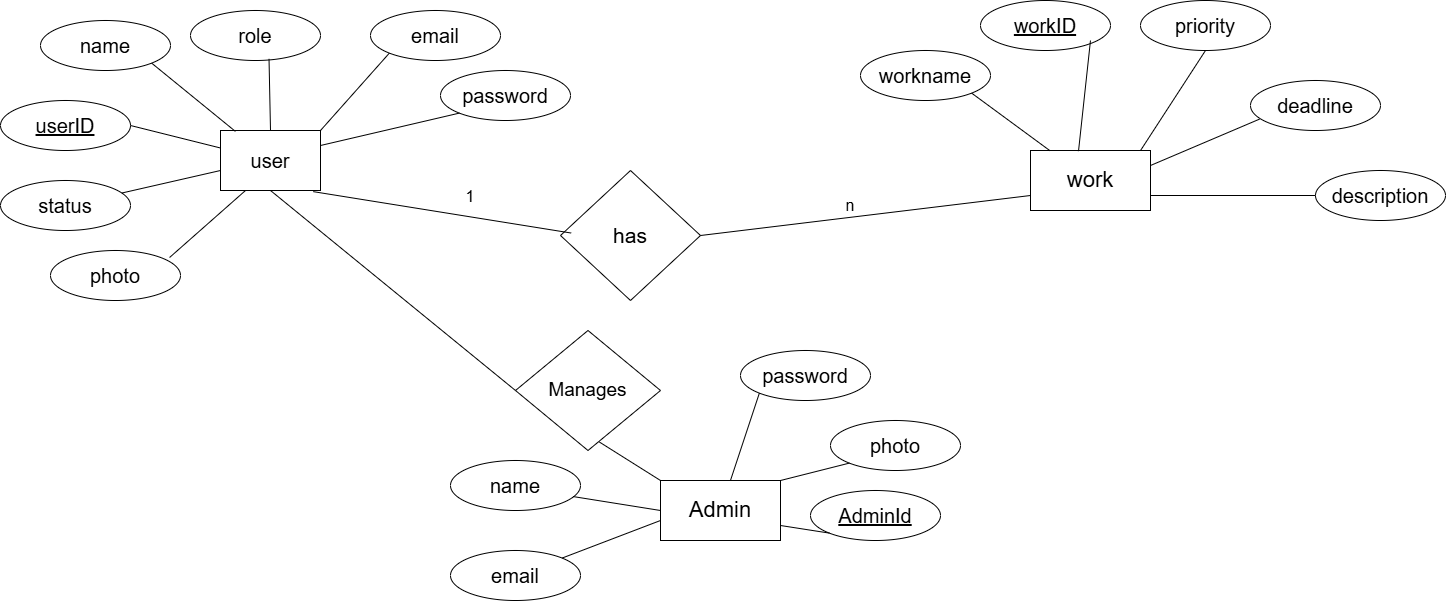

The diagram above was exported from draw.io. Its source (the exported page's mxGraphModel, read from the mxfile embedded in the PNG):
<mxGraphModel dx="2085" dy="673" grid="1" gridSize="10" guides="1" tooltips="1" connect="1" arrows="1" fold="1" page="1" pageScale="1" pageWidth="850" pageHeight="1100" math="0" shadow="0" extFonts="Permanent Marker^https://fonts.googleapis.com/css?family=Permanent+Marker">
  <root>
    <mxCell id="0" />
    <mxCell id="1" parent="0" />
    <mxCell id="J447pdlNwMHqJqHyIwbw-1" value="&lt;font style=&quot;font-size: 20px;&quot;&gt;user&lt;/font&gt;" style="rounded=0;whiteSpace=wrap;html=1;" vertex="1" parent="1">
      <mxGeometry x="50" y="140" width="100" height="60" as="geometry" />
    </mxCell>
    <mxCell id="J447pdlNwMHqJqHyIwbw-5" value="&lt;font style=&quot;font-size: 20px;&quot;&gt;name&lt;/font&gt;" style="ellipse;whiteSpace=wrap;html=1;" vertex="1" parent="1">
      <mxGeometry x="-130" y="30" width="130" height="50" as="geometry" />
    </mxCell>
    <mxCell id="J447pdlNwMHqJqHyIwbw-6" value="&lt;font style=&quot;font-size: 20px;&quot;&gt;role&lt;/font&gt;" style="ellipse;whiteSpace=wrap;html=1;" vertex="1" parent="1">
      <mxGeometry x="20" y="20" width="130" height="50" as="geometry" />
    </mxCell>
    <mxCell id="J447pdlNwMHqJqHyIwbw-7" value="&lt;font style=&quot;font-size: 20px;&quot;&gt;&lt;u&gt;userID&lt;/u&gt;&lt;/font&gt;" style="ellipse;whiteSpace=wrap;html=1;" vertex="1" parent="1">
      <mxGeometry x="-170" y="110" width="130" height="50" as="geometry" />
    </mxCell>
    <mxCell id="J447pdlNwMHqJqHyIwbw-8" value="&lt;font style=&quot;font-size: 20px;&quot;&gt;email&lt;/font&gt;" style="ellipse;whiteSpace=wrap;html=1;" vertex="1" parent="1">
      <mxGeometry x="200" y="20" width="130" height="50" as="geometry" />
    </mxCell>
    <mxCell id="J447pdlNwMHqJqHyIwbw-10" value="&lt;span style=&quot;font-size: 20px;&quot;&gt;status&lt;/span&gt;" style="ellipse;whiteSpace=wrap;html=1;" vertex="1" parent="1">
      <mxGeometry x="-170" y="190" width="130" height="50" as="geometry" />
    </mxCell>
    <mxCell id="J447pdlNwMHqJqHyIwbw-11" value="&lt;font style=&quot;font-size: 20px;&quot;&gt;photo&lt;/font&gt;" style="ellipse;whiteSpace=wrap;html=1;" vertex="1" parent="1">
      <mxGeometry x="-120" y="260" width="130" height="50" as="geometry" />
    </mxCell>
    <mxCell id="J447pdlNwMHqJqHyIwbw-12" value="&lt;font style=&quot;font-size: 22px;&quot;&gt;work&lt;/font&gt;" style="rounded=0;whiteSpace=wrap;html=1;" vertex="1" parent="1">
      <mxGeometry x="860" y="160" width="120" height="60" as="geometry" />
    </mxCell>
    <mxCell id="J447pdlNwMHqJqHyIwbw-13" value="&lt;font style=&quot;font-size: 20px;&quot;&gt;priority&lt;/font&gt;" style="ellipse;whiteSpace=wrap;html=1;" vertex="1" parent="1">
      <mxGeometry x="970" y="10" width="130" height="50" as="geometry" />
    </mxCell>
    <mxCell id="J447pdlNwMHqJqHyIwbw-15" value="&lt;font style=&quot;font-size: 20px;&quot;&gt;name&lt;/font&gt;" style="ellipse;whiteSpace=wrap;html=1;" vertex="1" parent="1">
      <mxGeometry x="280" y="470" width="130" height="50" as="geometry" />
    </mxCell>
    <mxCell id="J447pdlNwMHqJqHyIwbw-16" value="&lt;font style=&quot;font-size: 20px;&quot;&gt;photo&lt;/font&gt;" style="ellipse;whiteSpace=wrap;html=1;" vertex="1" parent="1">
      <mxGeometry x="660" y="430" width="130" height="50" as="geometry" />
    </mxCell>
    <mxCell id="J447pdlNwMHqJqHyIwbw-17" value="&lt;font style=&quot;font-size: 20px;&quot;&gt;password&lt;/font&gt;" style="ellipse;whiteSpace=wrap;html=1;" vertex="1" parent="1">
      <mxGeometry x="270" y="80" width="130" height="50" as="geometry" />
    </mxCell>
    <mxCell id="J447pdlNwMHqJqHyIwbw-18" value="&lt;font style=&quot;font-size: 20px;&quot;&gt;password&lt;/font&gt;" style="ellipse;whiteSpace=wrap;html=1;" vertex="1" parent="1">
      <mxGeometry x="570" y="360" width="130" height="50" as="geometry" />
    </mxCell>
    <mxCell id="J447pdlNwMHqJqHyIwbw-19" value="&lt;font style=&quot;font-size: 20px;&quot;&gt;email&lt;/font&gt;" style="ellipse;whiteSpace=wrap;html=1;" vertex="1" parent="1">
      <mxGeometry x="280" y="560" width="130" height="50" as="geometry" />
    </mxCell>
    <mxCell id="J447pdlNwMHqJqHyIwbw-21" value="&lt;font style=&quot;font-size: 20px;&quot;&gt;description&lt;/font&gt;" style="ellipse;whiteSpace=wrap;html=1;" vertex="1" parent="1">
      <mxGeometry x="1145" y="180" width="130" height="50" as="geometry" />
    </mxCell>
    <mxCell id="J447pdlNwMHqJqHyIwbw-22" value="&lt;font style=&quot;font-size: 20px;&quot;&gt;deadline&lt;/font&gt;" style="ellipse;whiteSpace=wrap;html=1;" vertex="1" parent="1">
      <mxGeometry x="1080" y="90" width="130" height="50" as="geometry" />
    </mxCell>
    <mxCell id="J447pdlNwMHqJqHyIwbw-23" value="&lt;font style=&quot;font-size: 20px;&quot;&gt;workname&lt;/font&gt;" style="ellipse;whiteSpace=wrap;html=1;" vertex="1" parent="1">
      <mxGeometry x="690" y="60" width="130" height="50" as="geometry" />
    </mxCell>
    <mxCell id="J447pdlNwMHqJqHyIwbw-24" value="&lt;font style=&quot;font-size: 20px;&quot;&gt;&lt;u&gt;workID&lt;/u&gt;&lt;/font&gt;" style="ellipse;whiteSpace=wrap;html=1;" vertex="1" parent="1">
      <mxGeometry x="810" y="10" width="130" height="50" as="geometry" />
    </mxCell>
    <mxCell id="J447pdlNwMHqJqHyIwbw-28" value="" style="endArrow=none;html=1;rounded=0;fontSize=12;startSize=8;endSize=8;curved=1;entryX=0;entryY=1;entryDx=0;entryDy=0;exitX=1;exitY=0;exitDx=0;exitDy=0;" edge="1" parent="1" source="J447pdlNwMHqJqHyIwbw-1" target="J447pdlNwMHqJqHyIwbw-8">
      <mxGeometry width="50" height="50" relative="1" as="geometry">
        <mxPoint x="150" y="130" as="sourcePoint" />
        <mxPoint x="200" y="80" as="targetPoint" />
      </mxGeometry>
    </mxCell>
    <mxCell id="J447pdlNwMHqJqHyIwbw-29" value="" style="endArrow=none;html=1;rounded=0;fontSize=12;startSize=8;endSize=8;curved=1;entryX=0.604;entryY=0.968;entryDx=0;entryDy=0;entryPerimeter=0;exitX=0.5;exitY=0;exitDx=0;exitDy=0;" edge="1" parent="1" source="J447pdlNwMHqJqHyIwbw-1" target="J447pdlNwMHqJqHyIwbw-6">
      <mxGeometry width="50" height="50" relative="1" as="geometry">
        <mxPoint x="100" y="140" as="sourcePoint" />
        <mxPoint x="150" y="90" as="targetPoint" />
      </mxGeometry>
    </mxCell>
    <mxCell id="J447pdlNwMHqJqHyIwbw-30" value="" style="endArrow=none;html=1;rounded=0;fontSize=12;startSize=8;endSize=8;curved=1;exitX=1;exitY=0.5;exitDx=0;exitDy=0;" edge="1" parent="1" source="J447pdlNwMHqJqHyIwbw-7" target="J447pdlNwMHqJqHyIwbw-1">
      <mxGeometry width="50" height="50" relative="1" as="geometry">
        <mxPoint x="-10" y="150" as="sourcePoint" />
        <mxPoint x="40" y="100" as="targetPoint" />
      </mxGeometry>
    </mxCell>
    <mxCell id="J447pdlNwMHqJqHyIwbw-31" value="" style="endArrow=none;html=1;rounded=0;fontSize=12;startSize=8;endSize=8;curved=1;entryX=0.149;entryY=0.015;entryDx=0;entryDy=0;entryPerimeter=0;exitX=1;exitY=1;exitDx=0;exitDy=0;" edge="1" parent="1" source="J447pdlNwMHqJqHyIwbw-5" target="J447pdlNwMHqJqHyIwbw-1">
      <mxGeometry width="50" height="50" relative="1" as="geometry">
        <mxPoint x="-30" y="110" as="sourcePoint" />
        <mxPoint x="20" y="60" as="targetPoint" />
      </mxGeometry>
    </mxCell>
    <mxCell id="J447pdlNwMHqJqHyIwbw-32" value="" style="endArrow=none;html=1;rounded=0;fontSize=12;startSize=8;endSize=8;curved=1;entryX=0.25;entryY=1;entryDx=0;entryDy=0;exitX=0.916;exitY=0.14;exitDx=0;exitDy=0;exitPerimeter=0;" edge="1" parent="1" source="J447pdlNwMHqJqHyIwbw-11" target="J447pdlNwMHqJqHyIwbw-1">
      <mxGeometry width="50" height="50" relative="1" as="geometry">
        <mxPoint x="-10" y="270" as="sourcePoint" />
        <mxPoint x="40" y="220" as="targetPoint" />
      </mxGeometry>
    </mxCell>
    <mxCell id="J447pdlNwMHqJqHyIwbw-33" value="" style="endArrow=none;html=1;rounded=0;fontSize=12;startSize=8;endSize=8;curved=1;" edge="1" parent="1" source="J447pdlNwMHqJqHyIwbw-10">
      <mxGeometry width="50" height="50" relative="1" as="geometry">
        <mxPoint y="230" as="sourcePoint" />
        <mxPoint x="50" y="180" as="targetPoint" />
      </mxGeometry>
    </mxCell>
    <mxCell id="J447pdlNwMHqJqHyIwbw-34" value="" style="endArrow=none;html=1;rounded=0;fontSize=12;startSize=8;endSize=8;curved=1;entryX=0;entryY=1;entryDx=0;entryDy=0;exitX=1;exitY=0.25;exitDx=0;exitDy=0;" edge="1" parent="1" source="J447pdlNwMHqJqHyIwbw-1" target="J447pdlNwMHqJqHyIwbw-17">
      <mxGeometry width="50" height="50" relative="1" as="geometry">
        <mxPoint x="210" y="170" as="sourcePoint" />
        <mxPoint x="260" y="120" as="targetPoint" />
      </mxGeometry>
    </mxCell>
    <mxCell id="J447pdlNwMHqJqHyIwbw-35" value="&lt;font style=&quot;font-size: 21px;&quot;&gt;has&lt;/font&gt;" style="rhombus;whiteSpace=wrap;html=1;" vertex="1" parent="1">
      <mxGeometry x="390" y="180" width="140" height="130" as="geometry" />
    </mxCell>
    <mxCell id="J447pdlNwMHqJqHyIwbw-36" value="" style="endArrow=none;html=1;rounded=0;fontSize=12;startSize=8;endSize=8;curved=1;exitX=0.928;exitY=1.019;exitDx=0;exitDy=0;exitPerimeter=0;entryX=0.076;entryY=0.481;entryDx=0;entryDy=0;entryPerimeter=0;" edge="1" parent="1" source="J447pdlNwMHqJqHyIwbw-1" target="J447pdlNwMHqJqHyIwbw-35">
      <mxGeometry width="50" height="50" relative="1" as="geometry">
        <mxPoint x="410" y="160" as="sourcePoint" />
        <mxPoint x="460" y="110" as="targetPoint" />
      </mxGeometry>
    </mxCell>
    <mxCell id="J447pdlNwMHqJqHyIwbw-37" value="" style="endArrow=none;html=1;rounded=0;fontSize=12;startSize=8;endSize=8;curved=1;exitX=1;exitY=0.5;exitDx=0;exitDy=0;entryX=0;entryY=0.75;entryDx=0;entryDy=0;" edge="1" parent="1" source="J447pdlNwMHqJqHyIwbw-35" target="J447pdlNwMHqJqHyIwbw-12">
      <mxGeometry width="50" height="50" relative="1" as="geometry">
        <mxPoint x="660" y="270" as="sourcePoint" />
        <mxPoint x="710" y="220" as="targetPoint" />
      </mxGeometry>
    </mxCell>
    <mxCell id="J447pdlNwMHqJqHyIwbw-39" value="1" style="text;strokeColor=none;fillColor=none;html=1;align=center;verticalAlign=middle;whiteSpace=wrap;rounded=0;fontSize=16;" vertex="1" parent="1">
      <mxGeometry x="270" y="191" width="60" height="30" as="geometry" />
    </mxCell>
    <mxCell id="J447pdlNwMHqJqHyIwbw-40" value="n" style="text;strokeColor=none;fillColor=none;html=1;align=center;verticalAlign=middle;whiteSpace=wrap;rounded=0;fontSize=16;" vertex="1" parent="1">
      <mxGeometry x="650" y="200" width="60" height="30" as="geometry" />
    </mxCell>
    <mxCell id="J447pdlNwMHqJqHyIwbw-41" value="" style="endArrow=none;html=1;rounded=0;fontSize=12;startSize=8;endSize=8;curved=1;exitX=0.917;exitY=0;exitDx=0;exitDy=0;exitPerimeter=0;entryX=0.5;entryY=1;entryDx=0;entryDy=0;" edge="1" parent="1" source="J447pdlNwMHqJqHyIwbw-12" target="J447pdlNwMHqJqHyIwbw-13">
      <mxGeometry width="50" height="50" relative="1" as="geometry">
        <mxPoint x="980" y="120" as="sourcePoint" />
        <mxPoint x="1030" y="70" as="targetPoint" />
      </mxGeometry>
    </mxCell>
    <mxCell id="J447pdlNwMHqJqHyIwbw-42" value="" style="endArrow=none;html=1;rounded=0;fontSize=12;startSize=8;endSize=8;curved=1;entryX=1;entryY=1;entryDx=0;entryDy=0;" edge="1" parent="1" source="J447pdlNwMHqJqHyIwbw-12" target="J447pdlNwMHqJqHyIwbw-23">
      <mxGeometry width="50" height="50" relative="1" as="geometry">
        <mxPoint x="810" y="160" as="sourcePoint" />
        <mxPoint x="860" y="110" as="targetPoint" />
      </mxGeometry>
    </mxCell>
    <mxCell id="J447pdlNwMHqJqHyIwbw-43" value="" style="endArrow=none;html=1;rounded=0;fontSize=12;startSize=8;endSize=8;curved=1;entryX=0.846;entryY=0.8;entryDx=0;entryDy=0;entryPerimeter=0;exitX=0.4;exitY=0.011;exitDx=0;exitDy=0;exitPerimeter=0;" edge="1" parent="1" source="J447pdlNwMHqJqHyIwbw-12" target="J447pdlNwMHqJqHyIwbw-24">
      <mxGeometry width="50" height="50" relative="1" as="geometry">
        <mxPoint x="910" y="150" as="sourcePoint" />
        <mxPoint x="920" y="60" as="targetPoint" />
      </mxGeometry>
    </mxCell>
    <mxCell id="J447pdlNwMHqJqHyIwbw-45" value="" style="endArrow=none;html=1;rounded=0;fontSize=12;startSize=8;endSize=8;curved=1;exitX=1;exitY=0.25;exitDx=0;exitDy=0;entryX=0.069;entryY=0.773;entryDx=0;entryDy=0;entryPerimeter=0;" edge="1" parent="1" source="J447pdlNwMHqJqHyIwbw-12" target="J447pdlNwMHqJqHyIwbw-22">
      <mxGeometry width="50" height="50" relative="1" as="geometry">
        <mxPoint x="1040" y="170" as="sourcePoint" />
        <mxPoint x="1080" y="130" as="targetPoint" />
      </mxGeometry>
    </mxCell>
    <mxCell id="J447pdlNwMHqJqHyIwbw-46" value="" style="endArrow=none;html=1;rounded=0;fontSize=12;startSize=8;endSize=8;curved=1;exitX=1;exitY=0.75;exitDx=0;exitDy=0;" edge="1" parent="1" source="J447pdlNwMHqJqHyIwbw-12" target="J447pdlNwMHqJqHyIwbw-21">
      <mxGeometry width="50" height="50" relative="1" as="geometry">
        <mxPoint x="980" y="230" as="sourcePoint" />
        <mxPoint x="1030" y="180" as="targetPoint" />
      </mxGeometry>
    </mxCell>
    <mxCell id="J447pdlNwMHqJqHyIwbw-47" value="&lt;font style=&quot;font-size: 22px;&quot;&gt;Admin&lt;/font&gt;" style="rounded=0;whiteSpace=wrap;html=1;" vertex="1" parent="1">
      <mxGeometry x="490" y="490" width="120" height="60" as="geometry" />
    </mxCell>
    <mxCell id="J447pdlNwMHqJqHyIwbw-48" value="&lt;font style=&quot;font-size: 19px;&quot;&gt;Manages&lt;/font&gt;" style="rhombus;whiteSpace=wrap;html=1;" vertex="1" parent="1">
      <mxGeometry x="345" y="340" width="145" height="120" as="geometry" />
    </mxCell>
    <mxCell id="J447pdlNwMHqJqHyIwbw-49" value="" style="endArrow=none;html=1;rounded=0;fontSize=12;startSize=8;endSize=8;curved=1;exitX=0.5;exitY=1;exitDx=0;exitDy=0;entryX=0;entryY=0.5;entryDx=0;entryDy=0;" edge="1" parent="1" source="J447pdlNwMHqJqHyIwbw-1" target="J447pdlNwMHqJqHyIwbw-48">
      <mxGeometry width="50" height="50" relative="1" as="geometry">
        <mxPoint x="260" y="340" as="sourcePoint" />
        <mxPoint x="310" y="290" as="targetPoint" />
      </mxGeometry>
    </mxCell>
    <mxCell id="J447pdlNwMHqJqHyIwbw-50" value="" style="endArrow=none;html=1;rounded=0;fontSize=12;startSize=8;endSize=8;curved=1;entryX=0.578;entryY=0.929;entryDx=0;entryDy=0;entryPerimeter=0;exitX=0;exitY=0;exitDx=0;exitDy=0;" edge="1" parent="1" source="J447pdlNwMHqJqHyIwbw-47" target="J447pdlNwMHqJqHyIwbw-48">
      <mxGeometry width="50" height="50" relative="1" as="geometry">
        <mxPoint x="360" y="540" as="sourcePoint" />
        <mxPoint x="410" y="490" as="targetPoint" />
      </mxGeometry>
    </mxCell>
    <mxCell id="J447pdlNwMHqJqHyIwbw-51" value="" style="endArrow=none;html=1;rounded=0;fontSize=12;startSize=8;endSize=8;curved=1;exitX=0.943;exitY=0.721;exitDx=0;exitDy=0;exitPerimeter=0;entryX=0;entryY=0.5;entryDx=0;entryDy=0;" edge="1" parent="1" source="J447pdlNwMHqJqHyIwbw-15" target="J447pdlNwMHqJqHyIwbw-47">
      <mxGeometry width="50" height="50" relative="1" as="geometry">
        <mxPoint x="410" y="550" as="sourcePoint" />
        <mxPoint x="460" y="500" as="targetPoint" />
      </mxGeometry>
    </mxCell>
    <mxCell id="J447pdlNwMHqJqHyIwbw-52" value="" style="endArrow=none;html=1;rounded=0;fontSize=12;startSize=8;endSize=8;curved=1;" edge="1" parent="1" source="J447pdlNwMHqJqHyIwbw-19">
      <mxGeometry width="50" height="50" relative="1" as="geometry">
        <mxPoint x="430" y="590" as="sourcePoint" />
        <mxPoint x="490" y="530" as="targetPoint" />
      </mxGeometry>
    </mxCell>
    <mxCell id="J447pdlNwMHqJqHyIwbw-53" value="" style="endArrow=none;html=1;rounded=0;fontSize=12;startSize=8;endSize=8;curved=1;exitX=0.583;exitY=0;exitDx=0;exitDy=0;exitPerimeter=0;entryX=0;entryY=1;entryDx=0;entryDy=0;" edge="1" parent="1" source="J447pdlNwMHqJqHyIwbw-47" target="J447pdlNwMHqJqHyIwbw-18">
      <mxGeometry width="50" height="50" relative="1" as="geometry">
        <mxPoint x="560" y="480" as="sourcePoint" />
        <mxPoint x="600" y="420" as="targetPoint" />
      </mxGeometry>
    </mxCell>
    <mxCell id="J447pdlNwMHqJqHyIwbw-54" value="" style="endArrow=none;html=1;rounded=0;fontSize=12;startSize=8;endSize=8;curved=1;entryX=0;entryY=1;entryDx=0;entryDy=0;exitX=1;exitY=0;exitDx=0;exitDy=0;" edge="1" parent="1" source="J447pdlNwMHqJqHyIwbw-47" target="J447pdlNwMHqJqHyIwbw-16">
      <mxGeometry width="50" height="50" relative="1" as="geometry">
        <mxPoint x="600" y="510" as="sourcePoint" />
        <mxPoint x="650" y="460" as="targetPoint" />
      </mxGeometry>
    </mxCell>
    <mxCell id="J447pdlNwMHqJqHyIwbw-55" value="&lt;font style=&quot;font-size: 20px;&quot;&gt;&lt;u&gt;AdminId&lt;/u&gt;&lt;/font&gt;" style="ellipse;whiteSpace=wrap;html=1;" vertex="1" parent="1">
      <mxGeometry x="640" y="500" width="130" height="50" as="geometry" />
    </mxCell>
    <mxCell id="J447pdlNwMHqJqHyIwbw-56" value="" style="endArrow=none;html=1;rounded=0;fontSize=12;startSize=8;endSize=8;curved=1;entryX=0;entryY=1;entryDx=0;entryDy=0;exitX=1;exitY=0.75;exitDx=0;exitDy=0;" edge="1" parent="1" source="J447pdlNwMHqJqHyIwbw-47" target="J447pdlNwMHqJqHyIwbw-55">
      <mxGeometry width="50" height="50" relative="1" as="geometry">
        <mxPoint x="600" y="560" as="sourcePoint" />
        <mxPoint x="650" y="510" as="targetPoint" />
      </mxGeometry>
    </mxCell>
  </root>
</mxGraphModel>